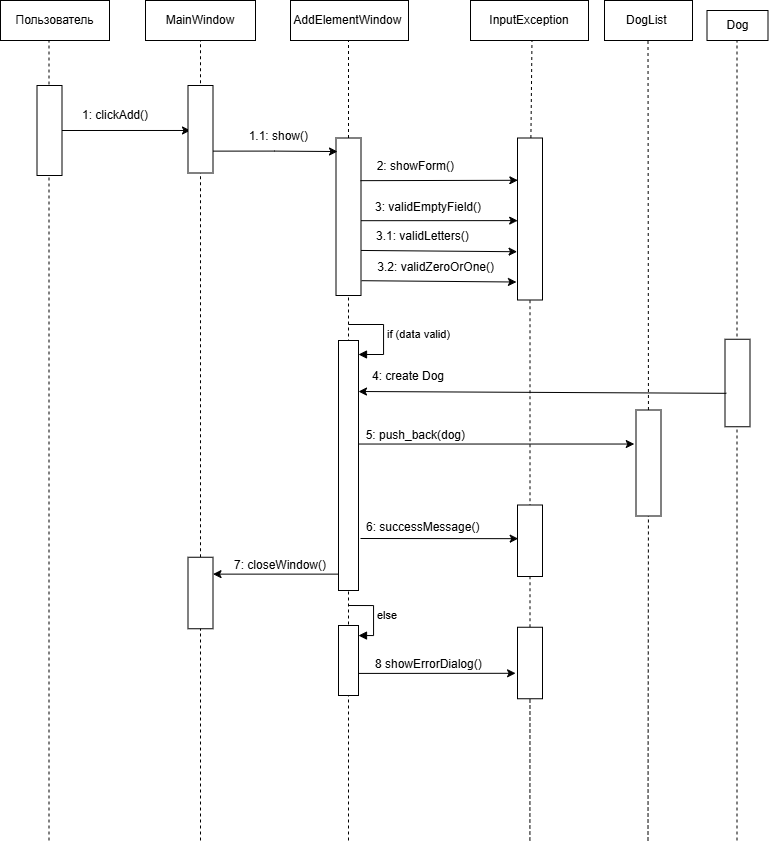

The diagram above was exported from draw.io. Its source (the exported page's mxGraphModel, read from the mxfile embedded in the PNG):
<mxGraphModel dx="1152" dy="1454" grid="1" gridSize="10" guides="1" tooltips="1" connect="1" arrows="1" fold="1" page="1" pageScale="1" pageWidth="827" pageHeight="1169" math="0" shadow="0">
  <root>
    <mxCell id="0" />
    <mxCell id="1" parent="0" />
    <mxCell id="BlMaPJuz8t5xrp4HcmIg-1" value="Пользователь" style="rounded=0;whiteSpace=wrap;html=1;" vertex="1" parent="1">
      <mxGeometry x="50" y="70" width="109" height="40" as="geometry" />
    </mxCell>
    <mxCell id="BlMaPJuz8t5xrp4HcmIg-2" value="MainWindow" style="rounded=0;whiteSpace=wrap;html=1;" vertex="1" parent="1">
      <mxGeometry x="195" y="70" width="110" height="40" as="geometry" />
    </mxCell>
    <mxCell id="BlMaPJuz8t5xrp4HcmIg-3" value="AddElementWindow&amp;nbsp;" style="rounded=0;whiteSpace=wrap;html=1;" vertex="1" parent="1">
      <mxGeometry x="340" y="70" width="118" height="40" as="geometry" />
    </mxCell>
    <mxCell id="BlMaPJuz8t5xrp4HcmIg-4" value="InputException" style="whiteSpace=wrap;html=1;" vertex="1" parent="1">
      <mxGeometry x="520" y="70" width="118" height="40" as="geometry" />
    </mxCell>
    <mxCell id="BlMaPJuz8t5xrp4HcmIg-5" value="DogList&amp;nbsp;" style="whiteSpace=wrap;html=1;" vertex="1" parent="1">
      <mxGeometry x="654" y="70" width="88" height="40" as="geometry" />
    </mxCell>
    <mxCell id="BlMaPJuz8t5xrp4HcmIg-6" value="&lt;div&gt;Dog&lt;/div&gt;" style="whiteSpace=wrap;html=1;" vertex="1" parent="1">
      <mxGeometry x="756.5" y="80" width="61" height="30" as="geometry" />
    </mxCell>
    <mxCell id="BlMaPJuz8t5xrp4HcmIg-7" value="" style="endArrow=none;dashed=1;html=1;rounded=0;entryX=0.5;entryY=1;entryDx=0;entryDy=0;" edge="1" parent="1" source="BlMaPJuz8t5xrp4HcmIg-51" target="BlMaPJuz8t5xrp4HcmIg-2">
      <mxGeometry width="50" height="50" relative="1" as="geometry">
        <mxPoint x="250" y="910" as="sourcePoint" />
        <mxPoint x="300" y="150" as="targetPoint" />
      </mxGeometry>
    </mxCell>
    <mxCell id="BlMaPJuz8t5xrp4HcmIg-8" value="" style="endArrow=none;dashed=1;html=1;rounded=0;entryX=0.5;entryY=1;entryDx=0;entryDy=0;" edge="1" parent="1" source="BlMaPJuz8t5xrp4HcmIg-22">
      <mxGeometry width="50" height="50" relative="1" as="geometry">
        <mxPoint x="398" y="910" as="sourcePoint" />
        <mxPoint x="398" y="110" as="targetPoint" />
      </mxGeometry>
    </mxCell>
    <mxCell id="BlMaPJuz8t5xrp4HcmIg-9" value="" style="endArrow=none;dashed=1;html=1;rounded=0;entryX=0.521;entryY=1;entryDx=0;entryDy=0;entryPerimeter=0;" edge="1" parent="1" source="BlMaPJuz8t5xrp4HcmIg-25" target="BlMaPJuz8t5xrp4HcmIg-4">
      <mxGeometry width="50" height="50" relative="1" as="geometry">
        <mxPoint x="570.41" y="910" as="sourcePoint" />
        <mxPoint x="570.41" y="110" as="targetPoint" />
      </mxGeometry>
    </mxCell>
    <mxCell id="BlMaPJuz8t5xrp4HcmIg-10" value="" style="endArrow=none;dashed=1;html=1;rounded=0;entryX=0.5;entryY=1;entryDx=0;entryDy=0;" edge="1" parent="1" source="BlMaPJuz8t5xrp4HcmIg-41">
      <mxGeometry width="50" height="50" relative="1" as="geometry">
        <mxPoint x="697.5" y="910" as="sourcePoint" />
        <mxPoint x="697.5" y="110" as="targetPoint" />
      </mxGeometry>
    </mxCell>
    <mxCell id="BlMaPJuz8t5xrp4HcmIg-11" value="" style="endArrow=none;dashed=1;html=1;rounded=0;entryX=0.5;entryY=1;entryDx=0;entryDy=0;" edge="1" parent="1">
      <mxGeometry width="50" height="50" relative="1" as="geometry">
        <mxPoint x="786.5" y="910" as="sourcePoint" />
        <mxPoint x="786.5" y="110" as="targetPoint" />
      </mxGeometry>
    </mxCell>
    <mxCell id="BlMaPJuz8t5xrp4HcmIg-12" value="" style="endArrow=none;dashed=1;html=1;rounded=0;entryX=0.5;entryY=1;entryDx=0;entryDy=0;" edge="1" parent="1">
      <mxGeometry width="50" height="50" relative="1" as="geometry">
        <mxPoint x="98.5" y="910" as="sourcePoint" />
        <mxPoint x="98.5" y="110" as="targetPoint" />
      </mxGeometry>
    </mxCell>
    <mxCell id="BlMaPJuz8t5xrp4HcmIg-21" style="edgeStyle=orthogonalEdgeStyle;rounded=0;orthogonalLoop=1;jettySize=auto;html=1;exitX=0.5;exitY=1;exitDx=0;exitDy=0;entryX=0.486;entryY=0.1;entryDx=0;entryDy=0;entryPerimeter=0;" edge="1" parent="1" source="BlMaPJuz8t5xrp4HcmIg-13" target="BlMaPJuz8t5xrp4HcmIg-14">
      <mxGeometry relative="1" as="geometry">
        <mxPoint x="210" y="199" as="targetPoint" />
        <Array as="points" />
      </mxGeometry>
    </mxCell>
    <mxCell id="BlMaPJuz8t5xrp4HcmIg-13" value="" style="rounded=0;whiteSpace=wrap;html=1;rotation=-90;" vertex="1" parent="1">
      <mxGeometry x="54" y="187.5" width="90" height="25" as="geometry" />
    </mxCell>
    <mxCell id="BlMaPJuz8t5xrp4HcmIg-14" value="" style="rounded=0;whiteSpace=wrap;html=1;rotation=-90;" vertex="1" parent="1">
      <mxGeometry x="206.25" y="186.25" width="87.5" height="25" as="geometry" />
    </mxCell>
    <mxCell id="BlMaPJuz8t5xrp4HcmIg-20" value="1: clickAdd()" style="text;html=1;whiteSpace=wrap;strokeColor=none;fillColor=none;align=center;verticalAlign=middle;rounded=0;" vertex="1" parent="1">
      <mxGeometry x="130" y="170" width="70" height="30" as="geometry" />
    </mxCell>
    <mxCell id="BlMaPJuz8t5xrp4HcmIg-23" value="" style="endArrow=none;dashed=1;html=1;rounded=0;" edge="1" parent="1" target="BlMaPJuz8t5xrp4HcmIg-22">
      <mxGeometry width="50" height="50" relative="1" as="geometry">
        <mxPoint x="398" y="910" as="sourcePoint" />
        <mxPoint x="398" y="110" as="targetPoint" />
      </mxGeometry>
    </mxCell>
    <mxCell id="BlMaPJuz8t5xrp4HcmIg-22" value="" style="rounded=0;whiteSpace=wrap;html=1;rotation=-90;" vertex="1" parent="1">
      <mxGeometry x="319.25" y="273.75" width="157.5" height="25" as="geometry" />
    </mxCell>
    <mxCell id="BlMaPJuz8t5xrp4HcmIg-26" value="" style="endArrow=none;dashed=1;html=1;rounded=0;" edge="1" parent="1" source="BlMaPJuz8t5xrp4HcmIg-58" target="BlMaPJuz8t5xrp4HcmIg-25">
      <mxGeometry width="50" height="50" relative="1" as="geometry">
        <mxPoint x="579.41" y="910" as="sourcePoint" />
        <mxPoint x="579.41" y="110" as="targetPoint" />
      </mxGeometry>
    </mxCell>
    <mxCell id="BlMaPJuz8t5xrp4HcmIg-25" value="" style="rounded=0;whiteSpace=wrap;html=1;rotation=-90;" vertex="1" parent="1">
      <mxGeometry x="498.5" y="276" width="162" height="25" as="geometry" />
    </mxCell>
    <mxCell id="BlMaPJuz8t5xrp4HcmIg-27" value="" style="endArrow=classic;html=1;rounded=0;exitX=0.892;exitY=0.9;exitDx=0;exitDy=0;exitPerimeter=0;entryX=0.739;entryY=0.014;entryDx=0;entryDy=0;entryPerimeter=0;" edge="1" parent="1" target="BlMaPJuz8t5xrp4HcmIg-25">
      <mxGeometry width="50" height="50" relative="1" as="geometry">
        <mxPoint x="410" y="250.15999999999997" as="sourcePoint" />
        <mxPoint x="543" y="250" as="targetPoint" />
      </mxGeometry>
    </mxCell>
    <mxCell id="BlMaPJuz8t5xrp4HcmIg-28" value="2: showForm()&amp;nbsp;" style="text;html=1;whiteSpace=wrap;strokeColor=none;fillColor=none;align=center;verticalAlign=middle;rounded=0;" vertex="1" parent="1">
      <mxGeometry x="417" y="221" width="100" height="30" as="geometry" />
    </mxCell>
    <mxCell id="BlMaPJuz8t5xrp4HcmIg-29" value="" style="endArrow=classic;html=1;rounded=0;exitX=0.475;exitY=1.001;exitDx=0;exitDy=0;exitPerimeter=0;entryX=0.49;entryY=0.007;entryDx=0;entryDy=0;entryPerimeter=0;" edge="1" parent="1" source="BlMaPJuz8t5xrp4HcmIg-22" target="BlMaPJuz8t5xrp4HcmIg-25">
      <mxGeometry width="50" height="50" relative="1" as="geometry">
        <mxPoint x="428" y="370" as="sourcePoint" />
        <mxPoint x="544.0000000000002" y="288.5" as="targetPoint" />
      </mxGeometry>
    </mxCell>
    <mxCell id="BlMaPJuz8t5xrp4HcmIg-30" value="3: validEmptyField()" style="text;html=1;whiteSpace=wrap;strokeColor=none;fillColor=none;align=center;verticalAlign=middle;rounded=0;" vertex="1" parent="1">
      <mxGeometry x="423" y="261.5" width="110" height="30" as="geometry" />
    </mxCell>
    <mxCell id="BlMaPJuz8t5xrp4HcmIg-31" value="" style="endArrow=classic;html=1;rounded=0;exitX=0.286;exitY=1.001;exitDx=0;exitDy=0;exitPerimeter=0;entryX=0.298;entryY=-0.017;entryDx=0;entryDy=0;entryPerimeter=0;" edge="1" parent="1" source="BlMaPJuz8t5xrp4HcmIg-22" target="BlMaPJuz8t5xrp4HcmIg-25">
      <mxGeometry width="50" height="50" relative="1" as="geometry">
        <mxPoint x="428" y="370" as="sourcePoint" />
        <mxPoint x="478" y="320" as="targetPoint" />
      </mxGeometry>
    </mxCell>
    <mxCell id="BlMaPJuz8t5xrp4HcmIg-32" value="3.1: validLetters()" style="text;whiteSpace=wrap;" vertex="1" parent="1">
      <mxGeometry x="424" y="291.5" width="130" height="30" as="geometry" />
    </mxCell>
    <mxCell id="BlMaPJuz8t5xrp4HcmIg-33" value="" style="endArrow=classic;html=1;rounded=0;exitX=0.094;exitY=1.023;exitDx=0;exitDy=0;exitPerimeter=0;entryX=0.111;entryY=-0.042;entryDx=0;entryDy=0;entryPerimeter=0;" edge="1" parent="1" source="BlMaPJuz8t5xrp4HcmIg-22" target="BlMaPJuz8t5xrp4HcmIg-25">
      <mxGeometry width="50" height="50" relative="1" as="geometry">
        <mxPoint x="428" y="370" as="sourcePoint" />
        <mxPoint x="478" y="320" as="targetPoint" />
      </mxGeometry>
    </mxCell>
    <mxCell id="BlMaPJuz8t5xrp4HcmIg-34" value="&amp;nbsp;3.2: validZeroOrOne()" style="text;html=1;whiteSpace=wrap;strokeColor=none;fillColor=none;align=center;verticalAlign=middle;rounded=0;" vertex="1" parent="1">
      <mxGeometry x="419" y="321.5" width="130" height="30" as="geometry" />
    </mxCell>
    <mxCell id="BlMaPJuz8t5xrp4HcmIg-35" value="" style="html=1;points=[[0,0,0,0,5],[0,1,0,0,-5],[1,0,0,0,5],[1,1,0,0,-5]];perimeter=orthogonalPerimeter;outlineConnect=0;targetShapes=umlLifeline;portConstraint=eastwest;newEdgeStyle={&quot;curved&quot;:0,&quot;rounded&quot;:0};" vertex="1" parent="1">
      <mxGeometry x="388" y="410" width="20" height="250" as="geometry" />
    </mxCell>
    <mxCell id="BlMaPJuz8t5xrp4HcmIg-36" value="if (data valid)&amp;nbsp;" style="html=1;align=left;spacingLeft=2;endArrow=block;rounded=0;edgeStyle=orthogonalEdgeStyle;curved=0;rounded=0;" edge="1" parent="1">
      <mxGeometry x="-0.0038" relative="1" as="geometry">
        <mxPoint x="398" y="394" as="sourcePoint" />
        <Array as="points">
          <mxPoint x="433" y="394" />
          <mxPoint x="433" y="424" />
        </Array>
        <mxPoint x="408.0000000000001" y="424" as="targetPoint" />
        <mxPoint as="offset" />
      </mxGeometry>
    </mxCell>
    <mxCell id="BlMaPJuz8t5xrp4HcmIg-37" style="edgeStyle=orthogonalEdgeStyle;rounded=0;orthogonalLoop=1;jettySize=auto;html=1;exitX=0.25;exitY=1;exitDx=0;exitDy=0;entryX=0.914;entryY=0.06;entryDx=0;entryDy=0;entryPerimeter=0;" edge="1" parent="1" source="BlMaPJuz8t5xrp4HcmIg-14" target="BlMaPJuz8t5xrp4HcmIg-22">
      <mxGeometry relative="1" as="geometry" />
    </mxCell>
    <mxCell id="BlMaPJuz8t5xrp4HcmIg-38" value="1.1: show()&amp;nbsp;" style="text;html=1;whiteSpace=wrap;strokeColor=none;fillColor=none;align=center;verticalAlign=middle;rounded=0;" vertex="1" parent="1">
      <mxGeometry x="295" y="191" width="70" height="30" as="geometry" />
    </mxCell>
    <mxCell id="BlMaPJuz8t5xrp4HcmIg-39" value="4: create Dog" style="text;html=1;whiteSpace=wrap;strokeColor=none;fillColor=none;align=center;verticalAlign=middle;rounded=0;" vertex="1" parent="1">
      <mxGeometry x="408" y="431" width="100" height="30" as="geometry" />
    </mxCell>
    <mxCell id="BlMaPJuz8t5xrp4HcmIg-42" value="" style="endArrow=classic;html=1;rounded=0;entryX=0.679;entryY=-0.069;entryDx=0;entryDy=0;entryPerimeter=0;" edge="1" parent="1" source="BlMaPJuz8t5xrp4HcmIg-35" target="BlMaPJuz8t5xrp4HcmIg-41">
      <mxGeometry width="50" height="50" relative="1" as="geometry">
        <mxPoint x="410" y="512" as="sourcePoint" />
        <mxPoint x="709.5" y="511" as="targetPoint" />
      </mxGeometry>
    </mxCell>
    <mxCell id="BlMaPJuz8t5xrp4HcmIg-43" value="5: push_back(dog)&amp;nbsp;" style="text;html=1;whiteSpace=wrap;strokeColor=none;fillColor=none;align=center;verticalAlign=middle;rounded=0;" vertex="1" parent="1">
      <mxGeometry x="402" y="490" width="130" height="30" as="geometry" />
    </mxCell>
    <mxCell id="BlMaPJuz8t5xrp4HcmIg-44" value="" style="endArrow=none;dashed=1;html=1;rounded=0;" edge="1" parent="1">
      <mxGeometry width="50" height="50" relative="1" as="geometry">
        <mxPoint x="697.5" y="910" as="sourcePoint" />
        <mxPoint x="698" y="530" as="targetPoint" />
      </mxGeometry>
    </mxCell>
    <mxCell id="BlMaPJuz8t5xrp4HcmIg-41" value="" style="rounded=0;whiteSpace=wrap;html=1;rotation=-90;" vertex="1" parent="1">
      <mxGeometry x="645" y="520" width="106" height="25" as="geometry" />
    </mxCell>
    <mxCell id="BlMaPJuz8t5xrp4HcmIg-45" value="" style="rounded=0;whiteSpace=wrap;html=1;rotation=-90;" vertex="1" parent="1">
      <mxGeometry x="743.25" y="440" width="87.5" height="25" as="geometry" />
    </mxCell>
    <mxCell id="BlMaPJuz8t5xrp4HcmIg-46" value="" style="endArrow=classic;html=1;rounded=0;exitX=0.382;exitY=0.054;exitDx=0;exitDy=0;entryX=0;entryY=1;entryDx=0;entryDy=0;exitPerimeter=0;" edge="1" parent="1" source="BlMaPJuz8t5xrp4HcmIg-45" target="BlMaPJuz8t5xrp4HcmIg-39">
      <mxGeometry width="50" height="50" relative="1" as="geometry">
        <mxPoint x="898.5" y="462.5" as="sourcePoint" />
        <mxPoint x="431" y="462.5" as="targetPoint" />
      </mxGeometry>
    </mxCell>
    <mxCell id="BlMaPJuz8t5xrp4HcmIg-47" value="6: successMessage()" style="text;whiteSpace=wrap;" vertex="1" parent="1">
      <mxGeometry x="414" y="582.75" width="150" height="40" as="geometry" />
    </mxCell>
    <mxCell id="BlMaPJuz8t5xrp4HcmIg-49" value="" style="rounded=0;whiteSpace=wrap;html=1;rotation=-90;" vertex="1" parent="1">
      <mxGeometry x="543.75" y="597.75" width="71.5" height="25" as="geometry" />
    </mxCell>
    <mxCell id="BlMaPJuz8t5xrp4HcmIg-50" value="" style="endArrow=classic;html=1;rounded=0;entryX=0.669;entryY=0.028;entryDx=0;entryDy=0;entryPerimeter=0;" edge="1" parent="1">
      <mxGeometry width="50" height="50" relative="1" as="geometry">
        <mxPoint x="410" y="608" as="sourcePoint" />
        <mxPoint x="567.6999999999998" y="608.1664999999998" as="targetPoint" />
      </mxGeometry>
    </mxCell>
    <mxCell id="BlMaPJuz8t5xrp4HcmIg-52" value="" style="endArrow=none;dashed=1;html=1;rounded=0;" edge="1" parent="1" target="BlMaPJuz8t5xrp4HcmIg-51">
      <mxGeometry width="50" height="50" relative="1" as="geometry">
        <mxPoint x="250" y="910" as="sourcePoint" />
        <mxPoint x="250" y="110" as="targetPoint" />
      </mxGeometry>
    </mxCell>
    <mxCell id="BlMaPJuz8t5xrp4HcmIg-51" value="" style="rounded=0;whiteSpace=wrap;html=1;rotation=-90;" vertex="1" parent="1">
      <mxGeometry x="214.25" y="650" width="71.5" height="25" as="geometry" />
    </mxCell>
    <mxCell id="BlMaPJuz8t5xrp4HcmIg-53" value="" style="endArrow=classic;html=1;rounded=0;entryX=0.75;entryY=1;entryDx=0;entryDy=0;" edge="1" parent="1" source="BlMaPJuz8t5xrp4HcmIg-35">
      <mxGeometry width="50" height="50" relative="1" as="geometry">
        <mxPoint x="420" y="643.625" as="sourcePoint" />
        <mxPoint x="262.5" y="643.625" as="targetPoint" />
      </mxGeometry>
    </mxCell>
    <mxCell id="BlMaPJuz8t5xrp4HcmIg-54" value="7: closeWindow()" style="text;html=1;whiteSpace=wrap;strokeColor=none;fillColor=none;align=center;verticalAlign=middle;rounded=0;" vertex="1" parent="1">
      <mxGeometry x="280" y="620" width="100" height="30" as="geometry" />
    </mxCell>
    <mxCell id="BlMaPJuz8t5xrp4HcmIg-56" value="" style="html=1;points=[[0,0,0,0,5],[0,1,0,0,-5],[1,0,0,0,5],[1,1,0,0,-5]];perimeter=orthogonalPerimeter;outlineConnect=0;targetShapes=umlLifeline;portConstraint=eastwest;newEdgeStyle={&quot;curved&quot;:0,&quot;rounded&quot;:0};" vertex="1" parent="1">
      <mxGeometry x="388" y="695" width="20" height="70" as="geometry" />
    </mxCell>
    <mxCell id="BlMaPJuz8t5xrp4HcmIg-57" value="else" style="html=1;align=left;spacingLeft=2;endArrow=block;rounded=0;edgeStyle=orthogonalEdgeStyle;curved=0;rounded=0;" edge="1" target="BlMaPJuz8t5xrp4HcmIg-56" parent="1">
      <mxGeometry relative="1" as="geometry">
        <mxPoint x="398" y="675" as="sourcePoint" />
        <Array as="points">
          <mxPoint x="423" y="705" />
        </Array>
      </mxGeometry>
    </mxCell>
    <mxCell id="BlMaPJuz8t5xrp4HcmIg-59" value="" style="endArrow=none;dashed=1;html=1;rounded=0;" edge="1" parent="1" target="BlMaPJuz8t5xrp4HcmIg-58">
      <mxGeometry width="50" height="50" relative="1" as="geometry">
        <mxPoint x="579.41" y="910" as="sourcePoint" />
        <mxPoint x="579" y="369" as="targetPoint" />
      </mxGeometry>
    </mxCell>
    <mxCell id="BlMaPJuz8t5xrp4HcmIg-58" value="" style="rounded=0;whiteSpace=wrap;html=1;rotation=-90;" vertex="1" parent="1">
      <mxGeometry x="543.75" y="720" width="71.5" height="25" as="geometry" />
    </mxCell>
    <mxCell id="BlMaPJuz8t5xrp4HcmIg-60" value="" style="endArrow=classic;html=1;rounded=0;entryX=0.356;entryY=-0.077;entryDx=0;entryDy=0;entryPerimeter=0;" edge="1" parent="1" target="BlMaPJuz8t5xrp4HcmIg-58">
      <mxGeometry width="50" height="50" relative="1" as="geometry">
        <mxPoint x="408" y="742.9169999999999" as="sourcePoint" />
        <mxPoint x="544.3499999999999" y="742.9169999999999" as="targetPoint" />
      </mxGeometry>
    </mxCell>
    <mxCell id="BlMaPJuz8t5xrp4HcmIg-61" value="8 showErrorDialog()" style="text;whiteSpace=wrap;" vertex="1" parent="1">
      <mxGeometry x="423" y="720" width="130" height="40" as="geometry" />
    </mxCell>
  </root>
</mxGraphModel>